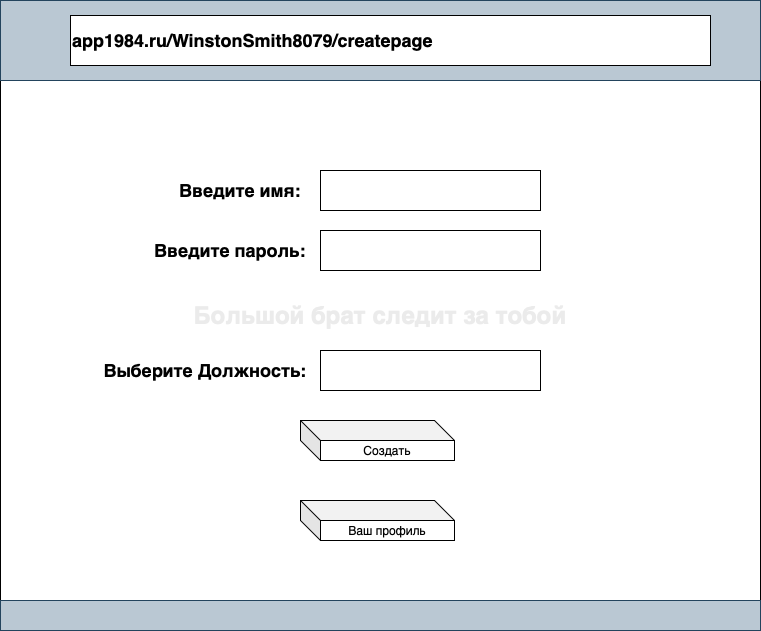

The diagram above was exported from draw.io. Its source (the exported page's mxGraphModel, read from the mxfile embedded in the PNG):
<mxGraphModel dx="946" dy="645" grid="1" gridSize="10" guides="1" tooltips="1" connect="1" arrows="1" fold="1" page="1" pageScale="1" pageWidth="827" pageHeight="1169" math="0" shadow="0">
  <root>
    <mxCell id="0" />
    <mxCell id="1" parent="0" />
    <mxCell id="vKeU3TqIEicpgzs7-7pZ-1" value="&lt;h1&gt;&lt;font color=&quot;#ebebeb&quot;&gt;Большой брат следит за тобой&lt;/font&gt;&lt;/h1&gt;" style="rounded=0;whiteSpace=wrap;html=1;" vertex="1" parent="1">
      <mxGeometry x="30" y="20" width="760" height="630" as="geometry" />
    </mxCell>
    <mxCell id="vKeU3TqIEicpgzs7-7pZ-2" value="" style="rounded=0;whiteSpace=wrap;html=1;fillColor=#bac8d3;strokeColor=#23445d;" vertex="1" parent="1">
      <mxGeometry x="30" y="20" width="760" height="80" as="geometry" />
    </mxCell>
    <mxCell id="vKeU3TqIEicpgzs7-7pZ-3" value="" style="rounded=0;whiteSpace=wrap;html=1;fillColor=#bac8d3;strokeColor=#23445d;" vertex="1" parent="1">
      <mxGeometry x="30" y="620" width="760" height="30" as="geometry" />
    </mxCell>
    <mxCell id="vKeU3TqIEicpgzs7-7pZ-4" value="&lt;h2&gt;app1984.ru/WinstonSmith8079/createpage&lt;/h2&gt;" style="rounded=0;whiteSpace=wrap;html=1;align=left;" vertex="1" parent="1">
      <mxGeometry x="100" y="35" width="640" height="50" as="geometry" />
    </mxCell>
    <mxCell id="vKeU3TqIEicpgzs7-7pZ-5" value="&lt;h2&gt;Введите имя:&lt;/h2&gt;" style="text;html=1;strokeColor=none;fillColor=none;align=center;verticalAlign=middle;whiteSpace=wrap;rounded=0;" vertex="1" parent="1">
      <mxGeometry x="200" y="190" width="140" height="40" as="geometry" />
    </mxCell>
    <mxCell id="vKeU3TqIEicpgzs7-7pZ-6" value="&lt;h2&gt;Введите пароль:&lt;/h2&gt;" style="text;html=1;strokeColor=none;fillColor=none;align=center;verticalAlign=middle;whiteSpace=wrap;rounded=0;" vertex="1" parent="1">
      <mxGeometry x="180" y="250" width="160" height="40" as="geometry" />
    </mxCell>
    <mxCell id="vKeU3TqIEicpgzs7-7pZ-7" value="&lt;h2&gt;Выберите Должность:&lt;/h2&gt;" style="text;html=1;strokeColor=none;fillColor=none;align=center;verticalAlign=middle;whiteSpace=wrap;rounded=0;" vertex="1" parent="1">
      <mxGeometry x="130" y="370" width="210" height="40" as="geometry" />
    </mxCell>
    <mxCell id="vKeU3TqIEicpgzs7-7pZ-8" value="" style="rounded=0;whiteSpace=wrap;html=1;" vertex="1" parent="1">
      <mxGeometry x="350" y="190" width="220" height="40" as="geometry" />
    </mxCell>
    <mxCell id="vKeU3TqIEicpgzs7-7pZ-9" value="" style="rounded=0;whiteSpace=wrap;html=1;" vertex="1" parent="1">
      <mxGeometry x="350" y="250" width="220" height="40" as="geometry" />
    </mxCell>
    <mxCell id="vKeU3TqIEicpgzs7-7pZ-10" value="" style="rounded=0;whiteSpace=wrap;html=1;" vertex="1" parent="1">
      <mxGeometry x="350" y="370" width="220" height="40" as="geometry" />
    </mxCell>
    <mxCell id="vKeU3TqIEicpgzs7-7pZ-11" value="Создать" style="shape=cube;whiteSpace=wrap;html=1;boundedLbl=1;backgroundOutline=1;darkOpacity=0.05;darkOpacity2=0.1;" vertex="1" parent="1">
      <mxGeometry x="330" y="440" width="154" height="40" as="geometry" />
    </mxCell>
    <mxCell id="vKeU3TqIEicpgzs7-7pZ-12" value="Ваш профиль" style="shape=cube;whiteSpace=wrap;html=1;boundedLbl=1;backgroundOutline=1;darkOpacity=0.05;darkOpacity2=0.1;" vertex="1" parent="1">
      <mxGeometry x="330" y="520" width="154" height="40" as="geometry" />
    </mxCell>
  </root>
</mxGraphModel>